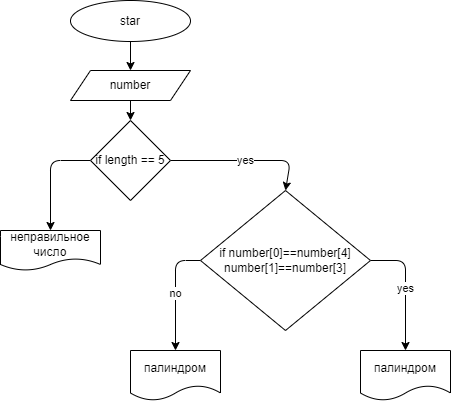

The diagram above was exported from draw.io. Its source (the exported page's mxGraphModel, read from the mxfile embedded in the PNG):
<mxGraphModel dx="1204" dy="144" grid="1" gridSize="10" guides="1" tooltips="1" connect="1" arrows="1" fold="1" page="1" pageScale="1" pageWidth="827" pageHeight="1169" math="0" shadow="0">
  <root>
    <mxCell id="0" />
    <mxCell id="1" parent="0" />
    <mxCell id="56" value="" style="edgeStyle=none;html=1;" edge="1" parent="1" source="54" target="55">
      <mxGeometry relative="1" as="geometry" />
    </mxCell>
    <mxCell id="54" value="star" style="ellipse;whiteSpace=wrap;html=1;" vertex="1" parent="1">
      <mxGeometry x="140" y="10" width="120" height="41" as="geometry" />
    </mxCell>
    <mxCell id="58" value="" style="edgeStyle=none;html=1;" edge="1" parent="1" source="55" target="57">
      <mxGeometry relative="1" as="geometry" />
    </mxCell>
    <mxCell id="55" value="number" style="shape=parallelogram;perimeter=parallelogramPerimeter;whiteSpace=wrap;html=1;fixedSize=1;" vertex="1" parent="1">
      <mxGeometry x="140" y="80" width="120" height="30" as="geometry" />
    </mxCell>
    <mxCell id="60" value="yes" style="edgeStyle=none;html=1;entryX=0.5;entryY=0;entryDx=0;entryDy=0;" edge="1" parent="1" source="57" target="59">
      <mxGeometry relative="1" as="geometry">
        <mxPoint x="360" y="170" as="targetPoint" />
        <Array as="points">
          <mxPoint x="360" y="170" />
        </Array>
      </mxGeometry>
    </mxCell>
    <mxCell id="69" style="edgeStyle=none;html=1;exitX=0;exitY=0.5;exitDx=0;exitDy=0;entryX=0.5;entryY=0;entryDx=0;entryDy=0;" edge="1" parent="1" source="57" target="68">
      <mxGeometry relative="1" as="geometry">
        <Array as="points">
          <mxPoint x="120" y="170" />
        </Array>
      </mxGeometry>
    </mxCell>
    <mxCell id="57" value="if length == 5" style="rhombus;whiteSpace=wrap;html=1;" vertex="1" parent="1">
      <mxGeometry x="160" y="130" width="80" height="80" as="geometry" />
    </mxCell>
    <mxCell id="62" value="yes" style="edgeStyle=none;html=1;exitX=1;exitY=0.5;exitDx=0;exitDy=0;entryX=0.5;entryY=0;entryDx=0;entryDy=0;" edge="1" parent="1" source="59" target="61">
      <mxGeometry relative="1" as="geometry">
        <Array as="points">
          <mxPoint x="475" y="270" />
        </Array>
      </mxGeometry>
    </mxCell>
    <mxCell id="64" value="no" style="edgeStyle=none;html=1;exitX=0;exitY=0.5;exitDx=0;exitDy=0;entryX=0.5;entryY=0;entryDx=0;entryDy=0;" edge="1" parent="1" source="59" target="63">
      <mxGeometry relative="1" as="geometry">
        <Array as="points">
          <mxPoint x="245" y="270" />
        </Array>
      </mxGeometry>
    </mxCell>
    <mxCell id="59" value="if number[0]==number[4]&lt;br&gt;number[1]==number[3]" style="rhombus;whiteSpace=wrap;html=1;" vertex="1" parent="1">
      <mxGeometry x="270" y="200" width="170" height="140" as="geometry" />
    </mxCell>
    <mxCell id="61" value="палиндром" style="shape=document;whiteSpace=wrap;html=1;boundedLbl=1;" vertex="1" parent="1">
      <mxGeometry x="430" y="360" width="90" height="50" as="geometry" />
    </mxCell>
    <mxCell id="63" value="палиндром" style="shape=document;whiteSpace=wrap;html=1;boundedLbl=1;" vertex="1" parent="1">
      <mxGeometry x="200" y="360" width="90" height="50" as="geometry" />
    </mxCell>
    <mxCell id="68" value="неправильное число" style="shape=document;whiteSpace=wrap;html=1;boundedLbl=1;" vertex="1" parent="1">
      <mxGeometry x="70" y="240" width="100" height="40" as="geometry" />
    </mxCell>
  </root>
</mxGraphModel>